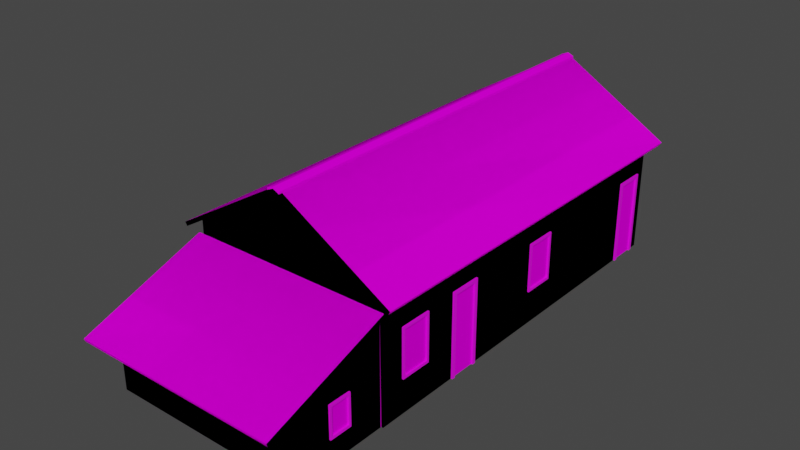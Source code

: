 # Source: 06_casa.blend  (saved by Blender 2.83.18; exported with 4.5.12 LTS)
import bpy
from mathutils import Matrix  # noqa: F401  (used for matrix-valued properties, if any)

bpy.ops.wm.read_factory_settings(use_empty=True)
scene = bpy.context.scene
scene.name = 'Scene'

# ---- collections
col_casa06_lod0 = bpy.data.collections.new('casa06_LOD0'); scene.collection.children.link(col_casa06_lod0)
col_casa06_lod1 = bpy.data.collections.new('casa06_LOD1'); scene.collection.children.link(col_casa06_lod1)

# ---- images (referenced by path relative to the original .blend; pixels are not part of the script)
import os
ASSET_DIR = os.environ.get("B2B_ASSET_DIR", "")  # directory of the original .blend (textures are referenced by path, not embedded)
HERE = os.path.dirname(os.path.abspath(__file__))  # packed textures are extracted next to this script under _unpacked/

def load_image(name, relpath, width, height, colorspace="sRGB"):
    """Load a texture the original file referenced (path relative to the .blend, or extracted next to this script)."""
    p = next((c for c in (os.path.join(HERE, relpath), os.path.join(ASSET_DIR, relpath)) if relpath and os.path.exists(c)), "")
    if p:
        img = bpy.data.images.load(p, check_existing=True)
        img.name = name
    else:  # same state as the original file: an image datablock whose file is absent (Cycles renders it pink)
        img = bpy.data.images.new(name, width, height)
        img.source = "FILE"
        img.filepath = "//" + (relpath or name)
    img.colorspace_settings.name = colorspace
    return img
img_ubimbhrdy_2k_albedo_jpg = load_image('ubimbhrdy_2K_Albedo.jpg', 'ubimbhrdy_2K_Albedo.jpg', 1024, 1024, 'sRGB')
img_lod = load_image('LOD', 'casa06_LOD1.png', 1024, 1024, 'sRGB')
img_madeira300_jpg = load_image('madeira300.jpg', 'madeira300.jpg', 1024, 1024, 'sRGB')
img_texturescom_rooftilesceramicold0058_1_seamless_s_jpg = load_image('TexturesCom_RooftilesCeramicOld0058_1_seamless_S.jpg', 'TexturesCom_RooftilesCeramicOld0058_1_seamless_S.jpg', 1024, 1024, 'sRGB')
img_defaultmaterial_base_color_png = load_image('DefaultMaterial_Base_Color.png', 'DefaultMaterial_Base_Color.png', 1024, 1024, 'sRGB')

# ---- materials (node trees are filled in below, after node groups)
mat_parede = bpy.data.materials.new('parede')
mat_parede.alpha_threshold = 0.0
mat_parede.roughness = 0.5
mat_parede.line_color = (0.0, 0.0, 0.0, 1.0)
mat_madeira = bpy.data.materials.new('madeira')
mat_madeira.alpha_threshold = 0.0
mat_madeira.roughness = 0.5
mat_telhado = bpy.data.materials.new('telhado')
mat_telhado.alpha_threshold = 0.0
mat_telhado.roughness = 0.5
mat_portas_janelas = bpy.data.materials.new('portas_janelas')
mat_lod = bpy.data.materials.new('lod')
mat_lod.alpha_threshold = 0.0
mat_lod.roughness = 0.5

# ---- material node trees
mat_parede.use_nodes = True; mat_parede.node_tree.nodes.clear()
_N = mat_parede.node_tree.nodes; _L = mat_parede.node_tree.links
n0 = _N.new('ShaderNodeOutputMaterial'); n0.name = 'Material Output'; n0.location = (300, 300)
n1 = _N.new('ShaderNodeBsdfDiffuse'); n1.name = 'Diffuse BSDF'; n1.location = (10, 300)
n2 = _N.new('ShaderNodeTexImage'); n2.name = 'Image Texture'; n2.location = (-511, 237)
n2.image = img_ubimbhrdy_2k_albedo_jpg
n3 = _N.new('ShaderNodeTexImage'); n3.name = 'Image Texture.001'; n3.location = (268, 135)
n3.image = img_lod
_L.new(n1.outputs[0], n0.inputs[0])
_L.new(n2.outputs[0], n1.inputs[0])
n0.is_active_output = True
mat_madeira.use_nodes = True; mat_madeira.node_tree.nodes.clear()
_N = mat_madeira.node_tree.nodes; _L = mat_madeira.node_tree.links
n0 = _N.new('ShaderNodeOutputMaterial'); n0.name = 'Material Output'; n0.location = (300, 300)
n1 = _N.new('ShaderNodeBsdfDiffuse'); n1.name = 'Diffuse BSDF'; n1.location = (10, 300)
n2 = _N.new('ShaderNodeTexImage'); n2.name = 'Image Texture'; n2.location = (-356, 297)
n2.image = img_madeira300_jpg
n3 = _N.new('ShaderNodeTexCoord'); n3.name = 'Texture Coordinate'; n3.location = (-856, 295)
n4 = _N.new('ShaderNodeMapping'); n4.name = 'Mapping'; n4.location = (-646, 312)
n4.width = 240
n4.inputs[2].default_value = (0.0, 0.0, 1.571)
n5 = _N.new('ShaderNodeTexImage'); n5.name = 'Image Texture.001'; n5.location = (433, 102)
n5.image = img_lod
_L.new(n1.outputs[0], n0.inputs[0])
_L.new(n2.outputs[0], n1.inputs[0])
_L.new(n4.outputs[0], n2.inputs[0])
_L.new(n3.outputs[2], n4.inputs[0])
n0.is_active_output = True
mat_telhado.use_nodes = True; mat_telhado.node_tree.nodes.clear()
_N = mat_telhado.node_tree.nodes; _L = mat_telhado.node_tree.links
n0 = _N.new('ShaderNodeOutputMaterial'); n0.name = 'Material Output'; n0.location = (300, 300)
n1 = _N.new('ShaderNodeBsdfDiffuse'); n1.name = 'Diffuse BSDF'; n1.location = (10, 300)
n2 = _N.new('ShaderNodeTexImage'); n2.name = 'Image Texture.001'; n2.location = (-447, 197)
n2.image = img_texturescom_rooftilesceramicold0058_1_seamless_s_jpg
n3 = _N.new('ShaderNodeTexCoord'); n3.name = 'Texture Coordinate'; n3.location = (-947, 195)
n4 = _N.new('ShaderNodeMapping'); n4.name = 'Mapping'; n4.location = (-737, 212)
n4.width = 240
n4.inputs[1].default_value = (0.0, 0.12, 0.0)
n4.inputs[3].default_value = (5.0, 5.0, 5.0)
n5 = _N.new('ShaderNodeTexImage'); n5.name = 'Image Texture'; n5.location = (413, 77)
n5.image = img_lod
_L.new(n1.outputs[0], n0.inputs[0])
_L.new(n2.outputs[0], n1.inputs[0])
_L.new(n4.outputs[0], n2.inputs[0])
_L.new(n3.outputs[2], n4.inputs[0])
n0.is_active_output = True
mat_portas_janelas.use_nodes = True; mat_portas_janelas.node_tree.nodes.clear()
_N = mat_portas_janelas.node_tree.nodes; _L = mat_portas_janelas.node_tree.links
n0 = _N.new('ShaderNodeBsdfPrincipled'); n0.name = 'Principled BSDF'; n0.location = (10, 300)
n0.distribution = 'GGX'
n0.subsurface_method = 'BURLEY'
n0.inputs[3].default_value = 1.45
n0.inputs[27].default_value = (0.0, 0.0, 0.0, 1.0)
n0.inputs[28].default_value = 1.0
n1 = _N.new('ShaderNodeOutputMaterial'); n1.name = 'Material Output'; n1.location = (300, 300)
n2 = _N.new('ShaderNodeTexImage'); n2.name = 'Image Texture'; n2.location = (-422, 151)
n2.image = img_defaultmaterial_base_color_png
n3 = _N.new('ShaderNodeTexImage'); n3.name = 'Image Texture.001'; n3.location = (679, 155)
n3.image = img_lod
_L.new(n0.outputs[0], n1.inputs[0])
_L.new(n2.outputs[0], n0.inputs[0])
n1.is_active_output = True
mat_lod.use_nodes = True; mat_lod.node_tree.nodes.clear()
_N = mat_lod.node_tree.nodes; _L = mat_lod.node_tree.links
n0 = _N.new('ShaderNodeOutputMaterial'); n0.name = 'Material Output'; n0.location = (561, 300)
n1 = _N.new('ShaderNodeBsdfDiffuse'); n1.name = 'Diffuse BSDF'; n1.location = (111, 300)
n2 = _N.new('ShaderNodeTexImage'); n2.name = 'Image Texture'; n2.location = (-303, 397)
n2.image = img_lod
_L.new(n1.outputs[0], n0.inputs[0])
_L.new(n2.outputs[0], n1.inputs[0])
n0.is_active_output = True

# ---- world
world_world = bpy.data.worlds.new('World'); scene.world = world_world
world_world.use_nodes = True; world_world.node_tree.nodes.clear()
_N = world_world.node_tree.nodes; _L = world_world.node_tree.links
n0 = _N.new('ShaderNodeOutputWorld'); n0.name = 'World Output'; n0.location = (300, 300)
n1 = _N.new('ShaderNodeBackground'); n1.name = 'Background'; n1.location = (10, 300)
n1.inputs[0].default_value = (0.05088, 0.05088, 0.05088, 1.0)
_L.new(n1.outputs[0], n0.inputs[0])
n0.is_active_output = True
world_world.color = (0.05088, 0.05088, 0.05088)
world_world.use_sun_shadow = False
world_world.sun_shadow_jitter_overblur = 0.0

# ---- meshes
me_casa_06_lod0 = bpy.data.meshes.new('casa_06_LOD0')
me_casa_06_lod0.from_pydata([(-2.5, -5.0, 0.9035), (8.583e-07, 5.0, 2.386), (-1.287e-06, -5.0, 2.386), (2.5, -5.0, 0.9035), (2.5, 5.0, 0.9035), (-2.5, -5.0, -2.096), (2.5, -5.0, -2.096), (2.5, 5.0, -2.096), (8.941e-07, 5.0, 0.9035), (-2.5, 5.0, 0.9035), (1.403, 5.0, -0.0258), (-1.403, 5.0, -0.0258), (-3.576e-07, 5.0, -2.096), (-2.5, 5.0, -2.096), (1.403, 5.0, -1.237), (2.5, 3.933, -2.096), (-1.403, 5.0, -1.237), (-0.6031, 5.0, -1.237), (2.5, -4.419, -0.0258), (2.5, -3.619, -0.0258), (2.5, -0.005927, -1.237), (2.5, -4.419, -1.237), (2.5, -3.619, -1.237), (2.5, 0.7941, -0.0258), (2.5, -0.005927, -0.0258), (2.5, -2.902, 0.9035), (2.5, 1.194, 0.9035), (2.5, 1.194, -2.096), (2.5, -1.226, -2.096), (2.5, -1.226, 0.9035), (2.5, -2.002, 0.02087), (2.5, -2.802, 0.02087), (2.5, -2.802, -2.096), (-2.449, -7.434, -2.096), (-2.449, -7.434, -0.3554), (-2.449, -5.015, -2.096), (-2.449, -5.015, 0.5244), (2.449, -7.434, -2.096), (2.449, -7.434, -0.3554), (2.449, -5.0, -2.096), (2.449, -5.015, 0.5244), (2.449, -5.909, -1.526), (2.449, -6.477, -0.7274), (-0.1571, -5.26, 2.455), (-0.1571, 5.205, 2.455), (-0.1571, -5.26, 2.408), (-0.1571, 5.205, 2.408), (0.1571, -5.26, 2.45), (0.1571, 5.205, 2.45), (0.1571, -5.26, 2.403), (0.1571, 5.205, 2.403), (0.0, -5.26, 2.478), (0.0, 5.205, 2.478), (0.0, -5.26, 2.519), (0.0, 5.205, 2.519), (1.664, 4.976, 1.289), (1.578, 4.976, 1.343), (1.664, 5.121, 1.289), (1.578, 5.121, 1.343), (1.719, 4.976, 1.375), (1.632, 4.976, 1.43), (1.719, 5.121, 1.375), (1.632, 5.121, 1.43), (0.07237, 4.976, 2.224), (0.07237, 5.121, 2.224), (0.07977, 4.976, 2.387), (0.07977, 5.121, 2.387), (-1.664, 4.976, 1.289), (-1.578, 4.976, 1.343), (-1.664, 5.121, 1.289), (-1.578, 5.121, 1.343), (-1.719, 4.976, 1.375), (-1.632, 4.976, 1.43), (-1.719, 5.121, 1.375), (-1.632, 5.121, 1.43), (-0.07237, 4.976, 2.224), (-0.07237, 5.121, 2.224), (-0.07977, 4.976, 2.387), (-0.07977, 5.121, 2.387), (-2.146e-07, 4.976, 2.228), (-2.146e-07, 5.121, 2.228), (-2.146e-07, 5.121, 2.391), (2.581, -8.166, -0.5366), (2.581, -5.042, 0.5996), (2.581, -8.138, -0.6118), (2.581, -5.015, 0.5244), (-2.581, -8.166, -0.5366), (-2.581, -5.042, 0.5996), (-2.581, -8.138, -0.6118), (-2.581, -5.015, 0.5244), (2.364, -6.419, -1.462), (2.364, -5.966, -1.462), (2.364, -6.419, -0.7914), (2.489, -6.419, -1.462), (2.489, -5.966, -1.462), (2.489, -6.419, -0.7914), (2.489, -6.477, -1.526), (2.489, -5.909, -1.526), (2.489, -6.477, -0.7274), (2.449, -6.477, -1.526), (2.449, -5.909, -0.7274), (2.489, -5.909, -0.7274), (2.489, -5.966, -0.7914), (2.364, -5.966, -0.7914), (2.414, -4.362, -1.173), (2.414, -3.677, -1.173), (2.414, -4.362, -0.08979), (2.539, -4.362, -1.173), (2.539, -3.677, -1.173), (2.539, -4.362, -0.08979), (2.539, -4.419, -1.237), (2.539, -3.619, -1.237), (2.539, -4.419, -0.0258), (2.539, -3.619, -0.0258), (2.539, -3.677, -0.08979), (2.414, -3.677, -0.08979), (2.414, 0.05166, -1.173), (2.414, 0.7365, -1.173), (2.414, 0.05166, -0.08979), (2.539, 0.05166, -1.173), (2.539, 0.7365, -1.173), (2.539, 0.05166, -0.08979), (2.539, -0.005927, -1.237), (2.539, 0.7941, -1.237), (2.539, -0.005927, -0.0258), (2.5, 0.7941, -1.237), (2.539, 0.7941, -0.0258), (2.539, 0.7365, -0.08979), (2.414, 0.7365, -0.08979), (1.346, 4.914, -1.173), (0.6607, 4.914, -1.173), (1.346, 4.914, -0.08979), (1.346, 5.039, -1.173), (0.6607, 5.039, -1.173), (1.346, 5.039, -0.08979), (1.403, 5.039, -1.237), (0.6031, 5.039, -1.237), (1.403, 5.039, -0.0258), (0.6031, 5.0, -1.237), (0.6031, 5.0, -0.0258), (0.6031, 5.039, -0.0258), (0.6607, 5.039, -0.08979), (0.6607, 4.914, -0.08979), (-0.6607, 4.914, -1.173), (-1.346, 4.914, -1.173), (-0.6607, 4.914, -0.08979), (-0.6607, 5.039, -1.173), (-1.346, 5.039, -1.173), (-0.6607, 5.039, -0.08979), (-0.6031, 5.039, -1.237), (-1.403, 5.039, -1.237), (-0.6031, 5.039, -0.0258), (-0.6031, 5.0, -0.0258), (-1.403, 5.039, -0.0258), (-1.346, 5.039, -0.08979), (-1.346, 4.914, -0.08979), (2.541, -2.802, -2.096), (2.541, -2.802, 0.02087), (2.541, -2.716, -2.096), (2.541, -2.716, -0.06541), (2.414, -2.716, -2.096), (2.414, -2.716, -0.06541), (2.414, -2.088, -2.096), (2.414, -2.088, -0.06541), (2.541, -2.088, -2.096), (2.541, -2.088, -0.06541), (2.541, -2.002, -2.096), (2.5, -2.002, -2.096), (2.541, -2.002, 0.02087), (2.5, 3.933, 0.02087), (2.541, 3.933, -2.096), (2.541, 3.933, 0.02087), (2.541, 4.019, -2.096), (2.541, 4.019, -0.06541), (2.414, 4.019, -2.096), (2.414, 4.019, -0.06541), (2.414, 4.647, -2.096), (2.414, 4.647, -0.06541), (2.541, 4.647, -2.096), (2.541, 4.647, -0.06541), (2.541, 4.733, -2.096), (2.5, 4.733, -2.096), (2.541, 4.733, 0.02087), (2.5, 4.733, 0.02087), (-2.146e-07, -5.179, 2.505), (2.852, -5.179, 0.8133), (-2.146e-07, 5.179, 2.505), (2.852, 5.179, 0.8133), (-2.852, -5.179, 0.8133), (-2.852, 5.179, 0.8133), (-2.146e-07, -5.179, 2.386), (2.8, -5.179, 0.7256), (-2.146e-07, 5.179, 2.386), (2.8, 5.179, 0.7256), (-2.8, -5.179, 0.7256), (-2.8, 5.179, 0.7256)], [], [(3, 2, 0), (1, 4, 8), (7, 12, 138, 14), (6, 3, 0, 5), (8, 4, 10, 139), (152, 8, 12, 17), (26, 169, 183, 4), (4, 7, 14, 10), (139, 138, 12, 8), (9, 11, 16, 13), (8, 152, 11, 9), (13, 16, 17, 12), (5, 0, 9, 13), (1, 8, 9), (15, 169, 26, 27), (19, 25, 3, 18), (21, 6, 32, 22), (18, 3, 6, 21), (19, 22, 32, 25), (23, 26, 29, 24), (20, 28, 27, 125), (24, 29, 28, 20), (23, 125, 27, 26), (7, 4, 183, 181), (25, 31, 30, 29), (32, 31, 25), (28, 29, 30, 167), (100, 40, 38, 42), (39, 41, 99, 37), (39, 40, 100, 41), (37, 38, 34, 33), (99, 42, 38, 37), (33, 34, 36, 35), (43, 44, 46, 45), (49, 50, 48, 47), (53, 54, 44, 43), (51, 49, 47, 53), (52, 46, 44, 54), (50, 52, 54, 48), (45, 51, 53, 43), (47, 48, 54, 53), (55, 56, 58, 57), (57, 58, 62, 61), (57, 61, 59, 55), (62, 58, 56, 60), (64, 66, 65, 63), (64, 80, 81, 66), (63, 79, 80, 64), (67, 69, 70, 68), (69, 73, 74, 70), (69, 67, 71, 73), (74, 72, 68, 70), (76, 75, 77, 78), (76, 78, 81, 80), (75, 76, 80, 79), (83, 87, 86, 82), (85, 84, 88, 89), (87, 83, 85, 89), (83, 82, 84, 85), (82, 86, 88, 84), (87, 89, 88, 86), (92, 90, 91, 103), (93, 94, 91, 90), (95, 93, 90, 92), (94, 93, 96, 97), (93, 95, 98, 96), (41, 97, 96, 99), (96, 98, 42, 99), (101, 100, 42, 98), (41, 100, 101, 97), (102, 94, 97, 101), (95, 102, 101, 98), (94, 102, 103, 91), (102, 95, 92, 103), (106, 104, 105, 115), (107, 108, 105, 104), (109, 107, 104, 106), (108, 107, 110, 111), (107, 109, 112, 110), (22, 111, 110, 21), (110, 112, 18, 21), (113, 19, 18, 112), (22, 19, 113, 111), (114, 108, 111, 113), (109, 114, 113, 112), (108, 114, 115, 105), (114, 109, 106, 115), (118, 116, 117, 128), (119, 120, 117, 116), (121, 119, 116, 118), (120, 119, 122, 123), (119, 121, 124, 122), (125, 123, 122, 20), (122, 124, 24, 20), (126, 23, 24, 124), (125, 23, 126, 123), (127, 120, 123, 126), (121, 127, 126, 124), (120, 127, 128, 117), (127, 121, 118, 128), (131, 129, 130, 142), (132, 133, 130, 129), (134, 132, 129, 131), (133, 132, 135, 136), (132, 134, 137, 135), (138, 136, 135, 14), (135, 137, 10, 14), (140, 139, 10, 137), (138, 139, 140, 136), (141, 133, 136, 140), (134, 141, 140, 137), (133, 141, 142, 130), (141, 134, 131, 142), (145, 143, 144, 155), (146, 147, 144, 143), (148, 146, 143, 145), (147, 146, 149, 150), (146, 148, 151, 149), (16, 150, 149, 17), (149, 151, 152, 17), (153, 11, 152, 151), (16, 11, 153, 150), (154, 147, 150, 153), (148, 154, 153, 151), (147, 154, 155, 144), (154, 148, 145, 155), (156, 157, 31, 32), (158, 159, 157, 156), (159, 158, 160, 161), (162, 163, 161, 160), (164, 165, 163, 162), (165, 164, 166, 168), (167, 30, 168, 166), (168, 30, 31, 157), (159, 165, 168, 157), (165, 159, 161, 163), (170, 171, 169, 15), (172, 173, 171, 170), (173, 172, 174, 175), (176, 177, 175, 174), (178, 179, 177, 176), (179, 178, 180, 182), (181, 183, 182, 180), (182, 183, 169, 171), (173, 179, 182, 171), (179, 173, 175, 177), (184, 185, 187, 186), (184, 186, 189, 188), (190, 192, 193, 191), (190, 194, 195, 192), (185, 184, 190, 191), (187, 185, 191, 193), (186, 187, 193, 192), (188, 189, 195, 194), (184, 188, 194, 190), (189, 186, 192, 195)])
me_casa_06_lod0.polygons.foreach_set('material_index', [0, 0, 0, 0, 0, 0, 0, 0, 0, 0, 0, 0, 0, 0, 0, 0, 0, 0, 0, 0, 0, 0, 0, 0, 0, 0, 0, 0, 0, 0, 0, 0, 0, 1, 1, 1, 1, 1, 1, 1, 1, 1, 1, 1, 1, 1, 1, 1, 1, 1, 1, 1, 1, 1, 1, 2, 2, 2, 2, 2, 2, 3, 3, 3, 3, 3, 3, 3, 3, 3, 3, 3, 3, 3, 3, 3, 3, 3, 3, 3, 3, 3, 3, 3, 3, 3, 3, 3, 3, 3, 3, 3, 3, 3, 3, 3, 3, 3, 3, 3, 3, 3, 3, 3, 3, 3, 3, 3, 3, 3, 3, 3, 3, 3, 3, 3, 3, 3, 3, 3, 3, 3, 3, 3, 3, 3, 3, 3, 3, 3, 3, 3, 3, 3, 3, 3, 3, 3, 3, 3, 3, 3, 3, 3, 3, 3, 2, 2, 2, 2, 2, 2, 2, 2, 2, 2])
_uv = me_casa_06_lod0.uv_layers.new(name='UVMap')
_uv.uv.foreach_set('vector', [4.939, 0.9881, 4.116, 1.476, 3.293, 0.9881, 0.8244, 1.478, 0.0001561, 0.9892, 0.8244, 0.9892, 0.0001564, 0.0001562, 0.8244, 0.0001562, 0.6255, 0.2835, 0.3618, 0.2835, 4.939, 0.000353, 4.939, 0.9881, 3.293, 0.9881, 3.293, 0.0003524, 0.8244, 0.9892, 0.0001561, 0.9892, 0.3618, 0.6828, 0.6255, 0.6828, 1.023, 0.6828, 0.8244, 0.9892, 0.8244, 0.0001562, 1.023, 0.2835, 6.979, 0.9881, 7.881, 0.6975, 8.144, 0.6975, 8.232, 0.9881, 0.0001561, 0.9892, 0.0001564, 0.0001562, 0.3618, 0.2835, 0.3618, 0.6828, 0.6255, 0.6828, 0.6255, 0.2835, 0.8244, 0.0001562, 0.8244, 0.9892, 1.649, 0.9892, 1.287, 0.6828, 1.287, 0.2835, 1.649, 0.0001561, 0.8244, 0.9892, 1.023, 0.6828, 1.287, 0.6828, 1.649, 0.9892, 1.649, 0.0001561, 1.287, 0.2835, 1.023, 0.2835, 0.8244, 0.0001562, 3.293, 0.0003524, 3.293, 0.9881, 0.0003486, 0.9881, 0.0003488, 0.0003497, 0.8244, 1.478, 0.8244, 0.9892, 1.649, 0.9892, 7.881, 0.000352, 7.881, 0.6975, 6.979, 0.9881, 6.979, 0.000352, 5.394, 0.6822, 5.63, 0.9881, 4.939, 0.9881, 5.13, 0.6822, 5.13, 0.2833, 4.939, 0.000353, 5.663, 0.0003535, 5.394, 0.2833, 5.13, 0.6822, 4.939, 0.9881, 4.939, 0.000353, 5.13, 0.2833, 5.394, 0.6822, 5.394, 0.2833, 5.663, 0.0003535, 5.63, 0.9881, 6.847, 0.6822, 6.979, 0.9881, 6.182, 0.9881, 6.584, 0.6822, 6.584, 0.2833, 6.182, 0.0003515, 6.979, 0.000352, 6.847, 0.2833, 6.584, 0.6822, 6.182, 0.9881, 6.182, 0.0003515, 6.584, 0.2833, 6.847, 0.6822, 6.847, 0.2833, 6.979, 0.000352, 6.979, 0.9881, 8.232, 0.0003495, 8.232, 0.9881, 8.144, 0.6975, 8.144, 0.0003486, 5.63, 0.9881, 5.663, 0.6975, 5.926, 0.6975, 6.182, 0.9881, 5.663, 0.0003535, 5.663, 0.6975, 5.63, 0.9881, 6.182, 0.0003515, 6.182, 0.9881, 5.926, 0.6975, 5.926, 0.0003515, 4.681, 0.7251, 5.154, 1.388, 3.874, 0.922, 4.381, 0.7251, 5.154, 0.0002674, 4.681, 0.3024, 4.381, 0.3024, 3.874, 0.0002674, 5.154, 0.0002674, 5.154, 1.388, 4.681, 0.7251, 4.681, 0.3024, 3.874, 0.0002674, 3.874, 0.922, 1.281, 0.922, 1.281, 0.0002679, 4.381, 0.3024, 4.381, 0.7251, 3.874, 0.922, 3.874, 0.0002674, 1.281, 0.0002679, 1.281, 0.922, 0.0002674, 1.388, 0.0002676, 0.000268, -14.9, 1.233, 3.69, 1.233, 3.69, 1.149, -14.9, 1.149, -14.9, 1.141, 3.69, 1.141, 3.69, 1.225, -14.9, 1.225, 0.1554, -14.62, 0.1554, 3.972, -0.1237, 3.972, -0.1237, -14.62, 0.1554, 1.274, 0.4345, 1.141, 0.4345, 1.225, 0.1554, 1.346, 0.1554, 1.274, -0.1237, 1.149, -0.1237, 1.233, 0.1554, 1.346, 0.4345, 1.141, 0.1554, 1.274, 0.1554, 1.346, 0.4345, 1.225, -0.1237, 1.149, 0.1554, 1.274, 0.1554, 1.346, -0.1237, 1.233, 0.4345, -14.62, 0.4345, 3.972, 0.1554, 3.972, 0.1554, -14.62, 3.112, 3.564, 2.958, 3.564, 2.958, 3.821, 3.112, 3.821, 3.112, -0.8394, 2.958, -0.7424, 3.055, -0.5884, 3.209, -0.6854, 3.54, -0.8394, 3.54, -0.6854, 3.283, -0.6854, 3.283, -0.8394, 3.54, -0.5884, 3.54, -0.7424, 3.283, -0.7424, 3.283, -0.5884, 3.54, 0.8227, 3.54, 1.113, 3.283, 1.113, 3.283, 0.8227, 0.284, 0.8227, 0.1554, 0.8293, 0.1554, 1.119, 0.2971, 1.113, 0.284, 3.564, 0.1554, 3.564, 0.1554, 3.821, 0.284, 3.821, -2.802, 3.564, -2.802, 3.821, -2.648, 3.821, -2.648, 3.564, -2.802, -0.8394, -2.899, -0.6854, -2.745, -0.5884, -2.648, -0.7424, 3.54, -0.8394, 3.283, -0.8394, 3.283, -0.6854, 3.54, -0.6854, 3.54, -0.5884, 3.283, -0.5884, 3.283, -0.7424, 3.54, -0.7424, 3.54, 0.8227, 3.283, 0.8227, 3.283, 1.113, 3.54, 1.113, 0.02681, 0.8227, 0.01366, 1.113, 0.1554, 1.119, 0.1554, 0.8293, 0.02681, 3.564, 0.02681, 3.821, 0.1554, 3.821, 0.1554, 3.564, 0.05566, -0.3525, 0.4425, -0.3525, 0.4425, -0.1184, 0.05566, -0.1184, 0.05566, -0.3545, 0.05566, -0.1205, 0.4425, -0.1205, 0.4425, -0.3545, 0.4425, -0.5228, 0.05566, -0.5228, 0.05566, -0.5172, 0.4425, -0.5172, 0.4417, -0.5228, 0.6758, -0.4377, 0.6738, -0.432, 0.4397, -0.5172, 0.05566, -0.4377, 0.4425, -0.4377, 0.4425, -0.432, 0.05566, -0.432, 0.4417, -0.5228, 0.4397, -0.5172, 0.6738, -0.432, 0.6758, -0.4377, 0.1689, 0.6951, 0.1689, 0.4619, 0.3261, 0.4619, 0.3261, 0.6951, 0.8073, 0.7029, 0.8073, 0.7816, 0.797, 0.7816, 0.797, 0.7029, 0.8371, 0.4321, 0.79, 0.4321, 0.79, 0.4217, 0.8371, 0.4217, 0.8051, 0.3201, 0.8051, 0.3987, 0.8003, 0.4035, 0.8003, 0.3153, 0.8051, 0.3987, 0.8729, 0.3987, 0.8777, 0.4035, 0.8003, 0.4035, 0.79, 0.3153, 0.8003, 0.3153, 0.8003, 0.4035, 0.79, 0.4035, 0.8003, 0.4035, 0.8777, 0.4035, 0.8777, 0.4139, 0.8003, 0.4139, 0.8777, 0.3153, 0.8881, 0.3153, 0.8881, 0.4035, 0.8777, 0.4035, 0.8003, 0.3049, 0.8777, 0.3049, 0.8777, 0.3153, 0.8003, 0.3153, 0.8729, 0.3201, 0.8051, 0.3201, 0.8003, 0.3153, 0.8777, 0.3153, 0.8729, 0.3987, 0.8729, 0.3201, 0.8777, 0.3153, 0.8777, 0.4035, 0.622, 0.83, 0.5749, 0.83, 0.5749, 0.8197, 0.622, 0.8197, 0.8729, 0.3201, 0.8729, 0.3987, 0.8626, 0.3987, 0.8626, 0.3201, 0.003913, 0.6951, 0.003913, 0.4619, 0.1611, 0.4619, 0.1611, 0.6951, 0.7891, 0.7029, 0.7891, 0.7816, 0.7788, 0.7816, 0.7788, 0.7029, 0.4022, 0.8482, 0.3551, 0.8482, 0.3551, 0.8378, 0.4022, 0.8378, 0.5821, 0.718, 0.5821, 0.7967, 0.5773, 0.8015, 0.5773, 0.7132, 0.5821, 0.7967, 0.6499, 0.7967, 0.6547, 0.8015, 0.5773, 0.8015, 0.5669, 0.7132, 0.5773, 0.7132, 0.5773, 0.8015, 0.5669, 0.8015, 0.5773, 0.8015, 0.6547, 0.8015, 0.6547, 0.8118, 0.5773, 0.8118, 0.6547, 0.7132, 0.665, 0.7132, 0.665, 0.8015, 0.6547, 0.8015, 0.5773, 0.7029, 0.6547, 0.7029, 0.6547, 0.7132, 0.5773, 0.7132, 0.6499, 0.718, 0.5821, 0.718, 0.5773, 0.7132, 0.6547, 0.7132, 0.6499, 0.7967, 0.6499, 0.718, 0.6547, 0.7132, 0.6547, 0.8015, 0.4572, 0.83, 0.41, 0.83, 0.41, 0.8197, 0.4572, 0.8197, 0.6499, 0.718, 0.6499, 0.7967, 0.6395, 0.7967, 0.6395, 0.718, 0.334, 0.6951, 0.334, 0.4619, 0.4912, 0.4619, 0.4912, 0.6951, 0.8394, 0.763, 0.8394, 0.8416, 0.829, 0.8416, 0.829, 0.763, 0.8371, 0.4502, 0.79, 0.4502, 0.79, 0.4399, 0.8371, 0.4399, 0.688, 0.718, 0.688, 0.7967, 0.6832, 0.8015, 0.6832, 0.7132, 0.688, 0.7967, 0.7558, 0.7967, 0.7606, 0.8015, 0.6832, 0.8015, 0.6729, 0.7132, 0.6832, 0.7132, 0.6832, 0.8015, 0.6729, 0.8015, 0.6832, 0.8015, 0.7606, 0.8015, 0.7606, 0.8118, 0.6832, 0.8118, 0.7606, 0.7132, 0.771, 0.7132, 0.771, 0.8015, 0.7606, 0.8015, 0.6832, 0.7029, 0.7606, 0.7029, 0.7606, 0.7132, 0.6832, 0.7132, 0.7558, 0.718, 0.688, 0.718, 0.6832, 0.7132, 0.7606, 0.7132, 0.7558, 0.7967, 0.7558, 0.718, 0.7606, 0.7132, 0.7606, 0.8015, 0.4022, 0.83, 0.3551, 0.83, 0.3551, 0.8197, 0.4022, 0.8197, 0.7558, 0.718, 0.7558, 0.7967, 0.7455, 0.7967, 0.7455, 0.718, 0.334, 0.6951, 0.334, 0.4619, 0.4912, 0.4619, 0.4912, 0.6951, 0.8394, 0.763, 0.8394, 0.8416, 0.829, 0.8416, 0.829, 0.763, 0.8371, 0.4502, 0.79, 0.4502, 0.79, 0.4399, 0.8371, 0.4399, 0.688, 0.718, 0.688, 0.7967, 0.6832, 0.8015, 0.6832, 0.7132, 0.688, 0.7967, 0.7558, 0.7967, 0.7606, 0.8015, 0.6832, 0.8015, 0.6729, 0.7132, 0.6832, 0.7132, 0.6832, 0.8015, 0.6729, 0.8015, 0.6832, 0.8015, 0.7606, 0.8015, 0.7606, 0.8118, 0.6832, 0.8118, 0.7606, 0.7132, 0.771, 0.7132, 0.771, 0.8015, 0.7606, 0.8015, 0.6832, 0.7029, 0.7606, 0.7029, 0.7606, 0.7132, 0.6832, 0.7132, 0.7558, 0.718, 0.688, 0.718, 0.6832, 0.7132, 0.7606, 0.7132, 0.7558, 0.7967, 0.7558, 0.718, 0.7606, 0.7132, 0.7606, 0.8015, 0.4022, 0.83, 0.3551, 0.83, 0.3551, 0.8197, 0.4022, 0.8197, 0.7558, 0.718, 0.7558, 0.7967, 0.7455, 0.7967, 0.7455, 0.718, 0.334, 0.6951, 0.334, 0.4619, 0.4912, 0.4619, 0.4912, 0.6951, 0.8394, 0.763, 0.8394, 0.8416, 0.829, 0.8416, 0.829, 0.763, 0.8371, 0.4502, 0.79, 0.4502, 0.79, 0.4399, 0.8371, 0.4399, 0.688, 0.718, 0.688, 0.7967, 0.6832, 0.8015, 0.6832, 0.7132, 0.688, 0.7967, 0.7558, 0.7967, 0.7606, 0.8015, 0.6832, 0.8015, 0.6729, 0.7132, 0.6832, 0.7132, 0.6832, 0.8015, 0.6729, 0.8015, 0.6832, 0.8015, 0.7606, 0.8015, 0.7606, 0.8118, 0.6832, 0.8118, 0.7606, 0.7132, 0.771, 0.7132, 0.771, 0.8015, 0.7606, 0.8015, 0.6832, 0.7029, 0.7606, 0.7029, 0.7606, 0.7132, 0.6832, 0.7132, 0.7558, 0.718, 0.688, 0.718, 0.6832, 0.7132, 0.7606, 0.7132, 0.7558, 0.7967, 0.7558, 0.718, 0.7606, 0.7132, 0.7606, 0.8015, 0.4022, 0.83, 0.3551, 0.83, 0.3551, 0.8197, 0.4022, 0.8197, 0.7558, 0.718, 0.7558, 0.7967, 0.7455, 0.7967, 0.7455, 0.718, 0.2473, 0.7029, 0.2473, 0.9858, 0.238, 0.9858, 0.238, 0.7029, 0.2536, 0.7029, 0.2536, 0.9787, 0.2473, 0.9858, 0.2473, 0.7029, 0.2536, 0.9787, 0.2536, 0.7029, 0.2629, 0.7029, 0.2629, 0.9787, 0.6249, 0.4541, 0.6249, 0.003913, 0.4755, 0.003913, 0.4755, 0.4541, 0.3316, 0.7029, 0.3316, 0.9787, 0.3223, 0.9787, 0.3223, 0.7029, 0.3316, 0.9787, 0.3316, 0.7029, 0.338, 0.7029, 0.338, 0.9858, 0.3472, 0.7029, 0.3472, 0.9858, 0.338, 0.9858, 0.338, 0.7029, 0.338, 0.9858, 0.338, 0.9961, 0.2473, 0.9961, 0.2473, 0.9858, 0.2536, 0.9787, 0.3316, 0.9787, 0.338, 0.9858, 0.2473, 0.9858, 0.3316, 0.9787, 0.2536, 0.9787, 0.2536, 0.9684, 0.3316, 0.9684, 0.2473, 0.7029, 0.2473, 0.9858, 0.238, 0.9858, 0.238, 0.7029, 0.2536, 0.7029, 0.2536, 0.9787, 0.2473, 0.9858, 0.2473, 0.7029, 0.2536, 0.9787, 0.2536, 0.7029, 0.2629, 0.7029, 0.2629, 0.9787, 0.6249, 0.4541, 0.6249, 0.003913, 0.4755, 0.003913, 0.4755, 0.4541, 0.3316, 0.7029, 0.3316, 0.9787, 0.3223, 0.9787, 0.3223, 0.7029, 0.3316, 0.9787, 0.3316, 0.7029, 0.338, 0.7029, 0.338, 0.9858, 0.3472, 0.7029, 0.3472, 0.9858, 0.338, 0.9858, 0.338, 0.7029, 0.338, 0.9858, 0.338, 0.9961, 0.2473, 0.9961, 0.2473, 0.9858, 0.2536, 0.9787, 0.3316, 0.9787, 0.338, 0.9858, 0.2473, 0.9858, 0.3316, 0.9787, 0.2536, 0.9787, 0.2536, 0.9684, 0.3316, 0.9684, 0.2971, -0.5, 0.2971, -0.7137, 1.073, -0.7137, 1.073, -0.5, 0.2971, -0.5, 1.073, -0.5, 1.073, -0.2863, 0.2971, -0.2863, 0.2971, -0.5, 1.073, -0.5, 1.073, -0.7098, 0.2971, -0.7098, 0.2971, -0.5, 0.2971, -0.2902, 1.073, -0.2902, 1.073, -0.5, 0.4937, -0.7137, 0.6204, -0.5, 0.6115, -0.5, 0.4871, -0.7098, 0.1023, -0.6885, 0.8785, -0.6885, 0.8785, -0.6819, 0.1023, -0.6819, 0.6204, -0.5, 0.4937, -0.7137, 0.4871, -0.7098, 0.6115, -0.5, 0.4937, -0.2971, 0.4937, -1.073, 0.4871, -1.073, 0.4871, -0.2971, 0.6204, -0.5, 0.4937, -0.2863, 0.4871, -0.2902, 0.6115, -0.5, 0.4937, -0.2863, 0.6204, -0.5, 0.6115, -0.5, 0.4871, -0.2902])
me_casa_06_lod0.materials.append(mat_parede)
me_casa_06_lod0.materials.append(mat_madeira)
me_casa_06_lod0.materials.append(mat_telhado)
me_casa_06_lod0.materials.append(mat_portas_janelas)
me_casa_06_lod0.use_remesh_preserve_volume = False
me_casa_06_lod0.use_remesh_preserve_attributes = False
me_casa_06_lod0.use_mirror_vertex_groups = False
me_casa_06_lod0.update()
me_casa_06_lod1 = bpy.data.meshes.new('casa_06_LOD1')
me_casa_06_lod1.from_pydata([(-2.5, -5.0, 0.9035), (8.583e-07, 5.0, 2.386), (-1.287e-06, -5.0, 2.386), (2.5, -5.0, 0.9035), (2.5, 5.0, 0.9035), (-2.5, -5.0, -2.096), (2.5, -5.0, -2.096), (-2.5, 5.0, 0.9035), (-2.5, 5.0, -2.096), (2.5, 5.0, -2.096), (-2.449, -7.434, -2.096), (-2.449, -7.434, -0.3554), (-2.449, -5.015, -2.096), (-2.449, -5.015, 0.5244), (2.449, -7.434, -2.096), (2.449, -7.434, -0.3554), (2.449, -5.015, -2.096), (2.449, -5.015, 0.5244), (2.581, -8.166, -0.5366), (2.581, -5.042, 0.5996), (2.581, -8.138, -0.6118), (2.581, -5.015, 0.5244), (-2.581, -8.166, -0.5366), (-2.581, -5.042, 0.5996), (-2.581, -8.138, -0.6118), (-2.581, -5.015, 0.5244), (-2.146e-07, -5.179, 2.505), (2.852, -5.179, 0.8133), (-2.146e-07, 5.179, 2.505), (2.852, 5.179, 0.8133), (-2.852, -5.179, 0.8133), (-2.852, 5.179, 0.8133), (-2.146e-07, -5.179, 2.386), (2.8, -5.179, 0.7256), (-2.146e-07, 5.179, 2.386), (2.8, 5.179, 0.7256), (-2.8, -5.179, 0.7256), (-2.8, 5.179, 0.7256)], [], [(3, 2, 0), (1, 4, 7), (6, 3, 0, 5), (5, 0, 7, 8), (9, 4, 3, 6), (7, 4, 9, 8), (14, 15, 11, 10), (12, 13, 17, 16), (10, 11, 13, 12), (16, 17, 15, 14), (19, 23, 22, 18), (21, 20, 24, 25), (23, 19, 21, 25), (19, 18, 20, 21), (18, 22, 24, 20), (23, 25, 24, 22), (26, 27, 29, 28), (26, 28, 31, 30), (32, 34, 35, 33), (32, 36, 37, 34), (27, 26, 32, 33), (29, 27, 33, 35), (28, 29, 35, 34), (30, 31, 37, 36), (26, 30, 36, 32), (31, 28, 34, 37)])
_uv = me_casa_06_lod1.uv_layers.new(name='UVMap')
_uv.uv.foreach_set('vector', [0.6669, 0.7412, 0.7087, 0.821, 0.6669, 0.9008, 0.3747, 0.886, 0.4165, 0.8062, 0.4165, 0.9658, 0.5823, 0.7412, 0.6669, 0.7412, 0.6669, 0.9008, 0.5823, 0.9008, 0.8129, 0.3351, 0.753, 0.3351, 0.753, 0.01605, 0.8129, 0.01605, 0.2614, 0.984, 0.01605, 0.984, 0.01605, 0.01605, 0.2614, 0.01605, 0.2935, 0.5, 0.2935, 0.01605, 0.5502, 0.01605, 0.5502, 0.5, 0.3426, 0.9625, 0.2935, 0.9625, 0.2935, 0.8062, 0.3426, 0.8062, 0.919, 0.1723, 0.845, 0.1723, 0.845, 0.01605, 0.919, 0.01605, 0.8564, 0.6481, 0.8216, 0.6481, 0.804, 0.5709, 0.8564, 0.5709, 0.2935, 0.7742, 0.2935, 0.5321, 0.5008, 0.6134, 0.5008, 0.7742, 0.8923, 0.3971, 0.8923, 0.5388, 0.804, 0.5203, 0.804, 0.3786, 0.7416, 0.7661, 0.83, 0.7412, 0.8292, 0.8577, 0.7408, 0.8826, 0.9465, 0.7412, 0.9465, 0.906, 0.9444, 0.906, 0.9444, 0.7412, 0.8472, 0.2045, 0.8472, 0.31, 0.845, 0.3099, 0.845, 0.2044, 0.4486, 0.971, 0.4486, 0.8062, 0.4508, 0.8062, 0.4508, 0.971, 0.7416, 0.8843, 0.7408, 0.8826, 0.8292, 0.8577, 0.83, 0.8594, 0.6272, 0.01605, 0.7209, 0.01605, 0.7209, 0.3465, 0.6272, 0.3465, 0.6272, 0.01605, 0.6272, 0.3465, 0.5823, 0.3465, 0.5823, 0.01605, 0.5823, 0.7091, 0.5823, 0.3786, 0.6714, 0.3786, 0.6714, 0.7091, 0.7719, 0.7091, 0.7035, 0.7091, 0.7035, 0.3786, 0.7719, 0.3786, 0.9721, 0.5607, 0.9244, 0.4696, 0.9277, 0.4696, 0.9745, 0.559, 0.5357, 0.5321, 0.5357, 0.8626, 0.5329, 0.8626, 0.5329, 0.5321, 0.8621, 0.8322, 0.9098, 0.7412, 0.9123, 0.7429, 0.8654, 0.8322, 0.9511, 0.3465, 0.9511, 0.01605, 0.9538, 0.01605, 0.9538, 0.3465, 0.9244, 0.4696, 0.9721, 0.3786, 0.9745, 0.3803, 0.9277, 0.4696, 0.9098, 0.9233, 0.8621, 0.8322, 0.8654, 0.8322, 0.9123, 0.9216])
me_casa_06_lod1.materials.append(mat_lod)
me_casa_06_lod1.use_remesh_preserve_volume = False
me_casa_06_lod1.use_remesh_preserve_attributes = False
me_casa_06_lod1.use_mirror_vertex_groups = False
me_casa_06_lod1.update()

# ---- objects
ob_casa_06_lod0 = bpy.data.objects.new('casa_06_LOD0', me_casa_06_lod0)
ob_casa_06_lod1 = bpy.data.objects.new('casa_06_LOD1', me_casa_06_lod1)

# ---- transforms, parenting, visibility, modifiers, constraints
ob_casa_06_lod0.location = (-1.431e-07, -0.02481, 2.096)
ob_casa_06_lod0.lock_rotations_4d = False
ob_casa_06_lod0.empty_display_type = 'ARROWS'
ob_casa_06_lod0.lineart.crease_threshold = 0.0
ob_casa_06_lod1.location = (-1.431e-07, -0.02481, 2.096)
ob_casa_06_lod1.lock_rotations_4d = False
ob_casa_06_lod1.empty_display_type = 'ARROWS'
ob_casa_06_lod1.lineart.crease_threshold = 0.0

# ---- collection membership
col_casa06_lod0.objects.link(ob_casa_06_lod0)
col_casa06_lod1.objects.link(ob_casa_06_lod1)

# ---- scene / render settings (as saved in the file)
scene.frame_start = 1; scene.frame_end = 250; scene.frame_set(2)
scene.render.engine = 'CYCLES'
scene.cycles.use_denoising = False
scene.cycles.samples = 128
scene.cycles.sampling_pattern = 'TABULATED_SOBOL'
scene.cycles.use_adaptive_sampling = False
scene.cycles.use_light_tree = False
scene.cycles.bake_type = 'DIFFUSE'
scene.view_settings.view_transform = 'Filmic'
bpy.context.view_layer.update()

# ---- added for rendering (the .blend has no active camera and no usable light): camera, sun
cam_auto = bpy.data.cameras.new('AutoCamera')
cam_auto.lens = 50.0
cam_auto.sensor_width = 36.0
cam_auto.clip_end = 1000.0
ob_auto_camera = bpy.data.objects.new('AutoCamera', cam_auto)
scene.collection.objects.link(ob_auto_camera)
ob_auto_camera.location = (14.1116, -18.4389, 13.5968)
ob_auto_camera.rotation_euler = (1.09748, -7.21219e-08, 0.694738)
scene.camera = ob_auto_camera
light_auto_sun = bpy.data.lights.new('AutoSun', 'SUN')
light_auto_sun.energy = 3.0
light_auto_sun.angle = 0.0523599
ob_auto_sun = bpy.data.objects.new('AutoSun', light_auto_sun)
scene.collection.objects.link(ob_auto_sun)
ob_auto_sun.rotation_euler = (0.872665, 0.174533, 0.523599)
bpy.context.view_layer.update()
